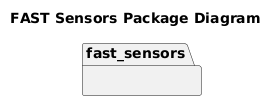

The diagram above was rendered by PlantUML. Its source (embedded in the PNG):
@startuml
title FAST Sensors Package Diagram

package fast_sensors {
}

@enduml